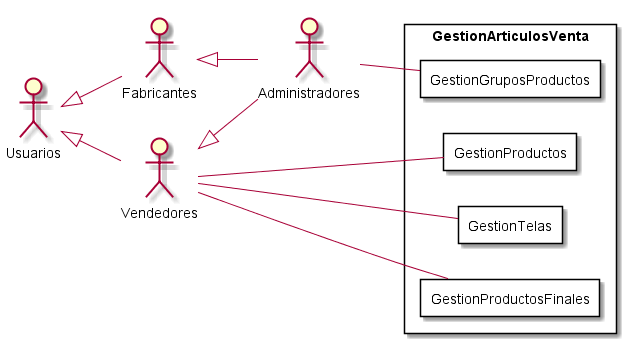

The diagram above was rendered by PlantUML. Its source (embedded in the PNG):
@startuml GestionArticulosVenta
top to bottom direction
:Usuarios: 
:Administradores: 
:Vendedores:
:Fabricantes:

Usuarios <|-- Vendedores
Usuarios <|-- Fabricantes
Vendedores <|-- Administradores
Fabricantes <|-- Administradores

 left to right direction
rectangle GestionArticulosVenta{
    rectangle GestionProductos as Productos{
    }
    rectangle GestionTelas as Telas{ 
    }
    rectangle GestionProductosFinales as ProductosFinales{
    }
    rectangle GestionGruposProductos as GruposProductos{
    }
}
    Vendedores -- Productos
    Vendedores -- Telas
    Vendedores -- ProductosFinales
    Administradores -- GruposProductos 

@enduml